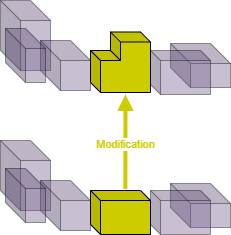

The diagram above was exported from draw.io. Its source (the exported page's mxGraphModel, read from the mxfile embedded in the PNG):
<mxGraphModel dx="953" dy="474" grid="1" gridSize="10" guides="1" tooltips="1" connect="1" arrows="1" fold="1" page="1" pageScale="1" pageWidth="850" pageHeight="1100" math="0" shadow="0">
  <root>
    <mxCell id="0" />
    <mxCell id="1" parent="0" />
    <mxCell id="2" value="" style="shape=cube;whiteSpace=wrap;html=1;boundedLbl=1;backgroundOutline=1;darkOpacity=0.05;darkOpacity2=0.1;fillColor=#76628F;fillOpacity=40;strokeOpacity=40;" parent="1" vertex="1">
      <mxGeometry x="200" y="180" width="50" height="70" as="geometry" />
    </mxCell>
    <mxCell id="3" value="" style="shape=cube;whiteSpace=wrap;html=1;boundedLbl=1;backgroundOutline=1;darkOpacity=0.05;darkOpacity2=0.1;fillColor=#76628F;fillOpacity=40;strokeOpacity=40;" parent="1" vertex="1">
      <mxGeometry x="240" y="220" width="50" height="50" as="geometry" />
    </mxCell>
    <mxCell id="4" value="" style="shape=cube;whiteSpace=wrap;html=1;boundedLbl=1;backgroundOutline=1;darkOpacity=0.05;darkOpacity2=0.1;fillColor=#76628F;fillOpacity=40;strokeOpacity=40;" parent="1" vertex="1">
      <mxGeometry x="205" y="208" width="40" height="54" as="geometry" />
    </mxCell>
    <mxCell id="10" value="" style="shape=cube;whiteSpace=wrap;html=1;boundedLbl=1;backgroundOutline=1;darkOpacity=0.05;darkOpacity2=0.1;fillColor=#76628F;fillOpacity=40;strokeOpacity=40;" parent="1" vertex="1">
      <mxGeometry x="370" y="223" width="60" height="44" as="geometry" />
    </mxCell>
    <mxCell id="11" value="" style="shape=cube;whiteSpace=wrap;html=1;boundedLbl=1;backgroundOutline=1;darkOpacity=0.05;darkOpacity2=0.1;size=10;fillColor=#76628F;fillOpacity=40;strokeOpacity=40;" parent="1" vertex="1">
      <mxGeometry x="350" y="230" width="60" height="44" as="geometry" />
    </mxCell>
    <mxCell id="13" value="" style="shape=cube;whiteSpace=wrap;html=1;boundedLbl=1;backgroundOutline=1;darkOpacity=0.05;darkOpacity2=0.1;size=10;fillColor=#CCCC00;fillOpacity=100;strokeOpacity=100;fontColor=#ffffff;strokeColor=#000000;" parent="1" vertex="1">
      <mxGeometry x="290" y="230" width="60" height="42" as="geometry" />
    </mxCell>
    <mxCell id="14" value="" style="shape=cube;whiteSpace=wrap;html=1;boundedLbl=1;backgroundOutline=1;darkOpacity=0.05;darkOpacity2=0.1;fillColor=#76628F;fillOpacity=40;strokeOpacity=40;" parent="1" vertex="1">
      <mxGeometry x="200" y="320" width="50" height="70" as="geometry" />
    </mxCell>
    <mxCell id="15" value="" style="shape=cube;whiteSpace=wrap;html=1;boundedLbl=1;backgroundOutline=1;darkOpacity=0.05;darkOpacity2=0.1;fillColor=#76628F;fillOpacity=40;strokeOpacity=40;" parent="1" vertex="1">
      <mxGeometry x="240" y="360" width="50" height="50" as="geometry" />
    </mxCell>
    <mxCell id="16" value="" style="shape=cube;whiteSpace=wrap;html=1;boundedLbl=1;backgroundOutline=1;darkOpacity=0.05;darkOpacity2=0.1;fillColor=#76628F;fillOpacity=40;strokeOpacity=40;" parent="1" vertex="1">
      <mxGeometry x="205" y="348" width="40" height="54" as="geometry" />
    </mxCell>
    <mxCell id="22" value="" style="shape=cube;whiteSpace=wrap;html=1;boundedLbl=1;backgroundOutline=1;darkOpacity=0.05;darkOpacity2=0.1;fillColor=#76628F;fillOpacity=40;strokeOpacity=40;" parent="1" vertex="1">
      <mxGeometry x="370" y="363" width="60" height="44" as="geometry" />
    </mxCell>
    <mxCell id="23" value="" style="shape=cube;whiteSpace=wrap;html=1;boundedLbl=1;backgroundOutline=1;darkOpacity=0.05;darkOpacity2=0.1;size=10;fillColor=#76628F;fillOpacity=40;strokeOpacity=40;" parent="1" vertex="1">
      <mxGeometry x="350" y="370" width="60" height="44" as="geometry" />
    </mxCell>
    <mxCell id="36" value="" style="endArrow=block;html=1;entryX=0;entryY=0;entryDx=35;entryDy=44;entryPerimeter=0;strokeColor=#CCCC00;exitX=0.581;exitY=-0.03;exitDx=0;exitDy=0;exitPerimeter=0;fontColor=#999900;strokeWidth=4;endFill=1;" parent="1" source="40" target="13" edge="1">
      <mxGeometry width="50" height="50" relative="1" as="geometry">
        <mxPoint x="325" y="380" as="sourcePoint" />
        <mxPoint x="400" y="190" as="targetPoint" />
      </mxGeometry>
    </mxCell>
    <mxCell id="55" value="&lt;font color=&quot;#cccc00&quot;&gt;Modification&lt;/font&gt;" style="edgeLabel;html=1;align=center;verticalAlign=middle;resizable=0;points=[];" parent="36" vertex="1" connectable="0">
      <mxGeometry x="-0.0538" relative="1" as="geometry">
        <mxPoint as="offset" />
      </mxGeometry>
    </mxCell>
    <mxCell id="40" value="" style="shape=cube;whiteSpace=wrap;html=1;boundedLbl=1;backgroundOutline=1;darkOpacity=0.05;darkOpacity2=0.1;size=10;fillColor=#CCCC00;fillOpacity=100;strokeOpacity=100;fontColor=#ffffff;strokeColor=#000000;" parent="1" vertex="1">
      <mxGeometry x="290" y="370" width="60" height="44" as="geometry" />
    </mxCell>
    <mxCell id="51" value="" style="shape=cube;whiteSpace=wrap;html=1;boundedLbl=1;backgroundOutline=1;darkOpacity=0.05;darkOpacity2=0.1;size=10;fillColor=#CCCC00;fillOpacity=100;strokeOpacity=100;fontColor=#ffffff;strokeColor=#000000;" parent="1" vertex="1">
      <mxGeometry x="310" y="211.5" width="40" height="28.5" as="geometry" />
    </mxCell>
    <mxCell id="54" value="" style="rounded=0;whiteSpace=wrap;html=1;fillColor=#CCCC00;strokeColor=none;" parent="1" vertex="1">
      <mxGeometry x="320.5" y="223" width="29" height="30" as="geometry" />
    </mxCell>
  </root>
</mxGraphModel>